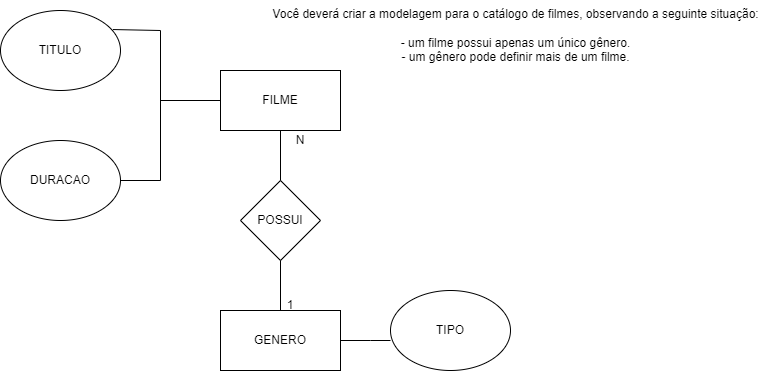

The diagram above was exported from draw.io. Its source (the exported page's mxGraphModel, read from the mxfile embedded in the PNG):
<mxGraphModel dx="1050" dy="581" grid="1" gridSize="10" guides="1" tooltips="1" connect="1" arrows="1" fold="1" page="1" pageScale="1" pageWidth="827" pageHeight="1169" math="0" shadow="0">
  <root>
    <mxCell id="0" />
    <mxCell id="1" parent="0" />
    <mxCell id="yVRcKxDdMkxFVyQzIry3-1" value="FILME" style="rounded=0;whiteSpace=wrap;html=1;" vertex="1" parent="1">
      <mxGeometry x="340" y="90" width="120" height="60" as="geometry" />
    </mxCell>
    <mxCell id="yVRcKxDdMkxFVyQzIry3-2" value="POSSUI" style="rhombus;whiteSpace=wrap;html=1;" vertex="1" parent="1">
      <mxGeometry x="360" y="200" width="80" height="80" as="geometry" />
    </mxCell>
    <mxCell id="yVRcKxDdMkxFVyQzIry3-3" value="GENERO" style="rounded=0;whiteSpace=wrap;html=1;" vertex="1" parent="1">
      <mxGeometry x="340" y="330" width="120" height="60" as="geometry" />
    </mxCell>
    <mxCell id="yVRcKxDdMkxFVyQzIry3-4" value="" style="endArrow=none;html=1;rounded=0;entryX=0.5;entryY=1;entryDx=0;entryDy=0;exitX=0.5;exitY=0;exitDx=0;exitDy=0;" edge="1" parent="1" source="yVRcKxDdMkxFVyQzIry3-3" target="yVRcKxDdMkxFVyQzIry3-2">
      <mxGeometry width="50" height="50" relative="1" as="geometry">
        <mxPoint x="390" y="330" as="sourcePoint" />
        <mxPoint x="440" y="280" as="targetPoint" />
      </mxGeometry>
    </mxCell>
    <mxCell id="yVRcKxDdMkxFVyQzIry3-5" value="" style="endArrow=none;html=1;rounded=0;entryX=0.5;entryY=1;entryDx=0;entryDy=0;" edge="1" parent="1" source="yVRcKxDdMkxFVyQzIry3-2" target="yVRcKxDdMkxFVyQzIry3-1">
      <mxGeometry width="50" height="50" relative="1" as="geometry">
        <mxPoint x="390" y="330" as="sourcePoint" />
        <mxPoint x="440" y="280" as="targetPoint" />
      </mxGeometry>
    </mxCell>
    <mxCell id="yVRcKxDdMkxFVyQzIry3-6" value="N" style="text;html=1;strokeColor=none;fillColor=none;align=center;verticalAlign=middle;whiteSpace=wrap;rounded=0;" vertex="1" parent="1">
      <mxGeometry x="400" y="150" width="40" height="20" as="geometry" />
    </mxCell>
    <mxCell id="yVRcKxDdMkxFVyQzIry3-7" style="edgeStyle=orthogonalEdgeStyle;rounded=0;orthogonalLoop=1;jettySize=auto;html=1;exitX=0.5;exitY=1;exitDx=0;exitDy=0;" edge="1" parent="1" source="yVRcKxDdMkxFVyQzIry3-6" target="yVRcKxDdMkxFVyQzIry3-6">
      <mxGeometry relative="1" as="geometry" />
    </mxCell>
    <mxCell id="yVRcKxDdMkxFVyQzIry3-8" value="1" style="text;html=1;strokeColor=none;fillColor=none;align=center;verticalAlign=middle;whiteSpace=wrap;rounded=0;" vertex="1" parent="1">
      <mxGeometry x="380" y="310" width="60" height="30" as="geometry" />
    </mxCell>
    <mxCell id="yVRcKxDdMkxFVyQzIry3-9" value="TITULO" style="ellipse;whiteSpace=wrap;html=1;" vertex="1" parent="1">
      <mxGeometry x="120" y="30" width="120" height="80" as="geometry" />
    </mxCell>
    <mxCell id="yVRcKxDdMkxFVyQzIry3-10" value="DURACAO" style="ellipse;whiteSpace=wrap;html=1;" vertex="1" parent="1">
      <mxGeometry x="120" y="160" width="120" height="80" as="geometry" />
    </mxCell>
    <mxCell id="yVRcKxDdMkxFVyQzIry3-11" value="" style="endArrow=none;html=1;rounded=0;entryX=0;entryY=0.5;entryDx=0;entryDy=0;" edge="1" parent="1" target="yVRcKxDdMkxFVyQzIry3-1">
      <mxGeometry width="50" height="50" relative="1" as="geometry">
        <mxPoint x="280" y="120" as="sourcePoint" />
        <mxPoint x="280" y="120" as="targetPoint" />
      </mxGeometry>
    </mxCell>
    <mxCell id="yVRcKxDdMkxFVyQzIry3-12" value="" style="endArrow=none;html=1;rounded=0;" edge="1" parent="1">
      <mxGeometry width="50" height="50" relative="1" as="geometry">
        <mxPoint x="280" y="200" as="sourcePoint" />
        <mxPoint x="280" y="50" as="targetPoint" />
      </mxGeometry>
    </mxCell>
    <mxCell id="yVRcKxDdMkxFVyQzIry3-13" value="" style="endArrow=none;html=1;rounded=0;exitX=1;exitY=0.5;exitDx=0;exitDy=0;" edge="1" parent="1" source="yVRcKxDdMkxFVyQzIry3-10">
      <mxGeometry width="50" height="50" relative="1" as="geometry">
        <mxPoint x="250" y="225" as="sourcePoint" />
        <mxPoint x="280" y="200" as="targetPoint" />
      </mxGeometry>
    </mxCell>
    <mxCell id="yVRcKxDdMkxFVyQzIry3-14" value="" style="endArrow=none;html=1;rounded=0;exitX=0.937;exitY=0.238;exitDx=0;exitDy=0;exitPerimeter=0;" edge="1" parent="1" source="yVRcKxDdMkxFVyQzIry3-9">
      <mxGeometry width="50" height="50" relative="1" as="geometry">
        <mxPoint x="390" y="230" as="sourcePoint" />
        <mxPoint x="280" y="50" as="targetPoint" />
      </mxGeometry>
    </mxCell>
    <mxCell id="yVRcKxDdMkxFVyQzIry3-15" value="TIPO" style="ellipse;whiteSpace=wrap;html=1;" vertex="1" parent="1">
      <mxGeometry x="510" y="310" width="120" height="80" as="geometry" />
    </mxCell>
    <mxCell id="yVRcKxDdMkxFVyQzIry3-16" value="" style="endArrow=none;html=1;rounded=0;exitX=1;exitY=0.5;exitDx=0;exitDy=0;" edge="1" parent="1" source="yVRcKxDdMkxFVyQzIry3-3">
      <mxGeometry width="50" height="50" relative="1" as="geometry">
        <mxPoint x="390" y="230" as="sourcePoint" />
        <mxPoint x="510" y="360" as="targetPoint" />
        <Array as="points">
          <mxPoint x="490" y="360" />
        </Array>
      </mxGeometry>
    </mxCell>
    <mxCell id="yVRcKxDdMkxFVyQzIry3-17" value="&lt;div&gt;Você deverá criar a modelagem para o catálogo de filmes, observando a seguinte situação:&lt;/div&gt;&lt;div&gt;&lt;br&gt;&lt;/div&gt;&lt;div&gt;- um filme possui apenas um único gênero.&lt;/div&gt;&lt;div&gt;- um gênero pode definir mais de um filme.&lt;/div&gt;" style="text;html=1;align=center;verticalAlign=middle;resizable=0;points=[];autosize=1;strokeColor=none;fillColor=none;" vertex="1" parent="1">
      <mxGeometry x="380" y="20" width="510" height="70" as="geometry" />
    </mxCell>
  </root>
</mxGraphModel>